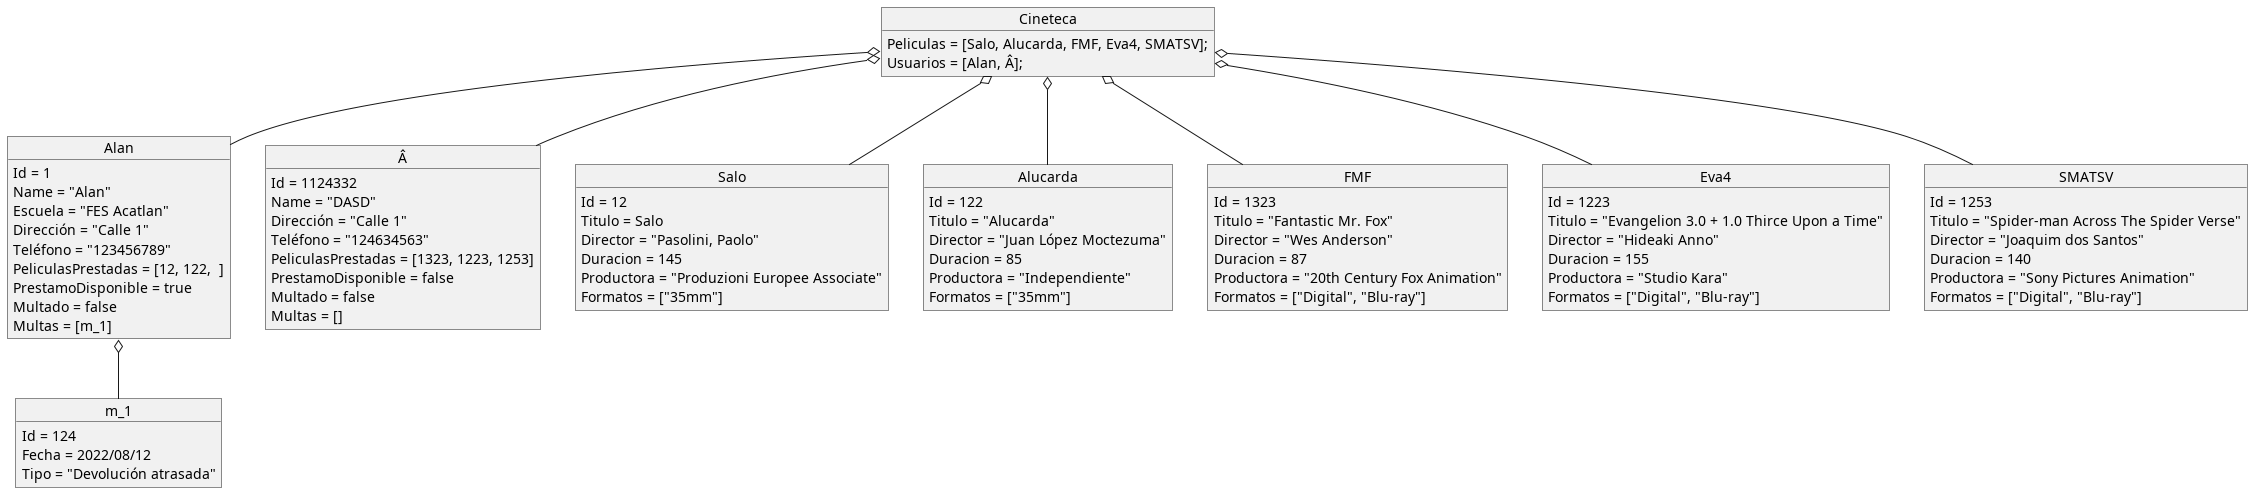

The diagram above was rendered by PlantUML. Its source (embedded in the PNG):
@startuml
object Alan
object Â
object Salo
object Alucarda
object Cineteca
object FMF
object Eva4
object SMATSV
object m_1

Cineteca : Peliculas = [Salo, Alucarda, FMF, Eva4, SMATSV];
Cineteca : Usuarios = [Alan, Â];

Alan : Id = 1
Alan : Name = "Alan"
Alan : Escuela = "FES Acatlan"
Alan : Dirección = "Calle 1"
Alan : Teléfono = "123456789"
Alan : PeliculasPrestadas = [12, 122,  ]
Alan : PrestamoDisponible = true
Alan : Multado = false
Alan : Multas = [m_1]

Â : Id = 1124332
Â : Name = "DASD"
Â : Dirección = "Calle 1"
Â : Teléfono = "124634563"
Â : PeliculasPrestadas = [1323, 1223, 1253]
Â : PrestamoDisponible = false
Â : Multado = false
Â : Multas = []

Salo : Id = 12
Salo : Titulo = Salo
Salo : Director = "Pasolini, Paolo"
Salo : Duracion = 145
Salo : Productora = "Produzioni Europee Associate"
Salo : Formatos = ["35mm"]

Alucarda : Id = 122
Alucarda : Titulo = "Alucarda"
Alucarda : Director = "Juan López Moctezuma"
Alucarda : Duracion = 85
Alucarda : Productora = "Independiente"
Alucarda : Formatos = ["35mm"]

FMF : Id = 1323
FMF : Titulo = "Fantastic Mr. Fox"
FMF : Director = "Wes Anderson"
FMF : Duracion = 87
FMF : Productora = "20th Century Fox Animation"
FMF : Formatos = ["Digital", "Blu-ray"]

Eva4 : Id = 1223
Eva4 : Titulo = "Evangelion 3.0 + 1.0 Thirce Upon a Time"
Eva4 : Director = "Hideaki Anno"
Eva4 : Duracion = 155
Eva4 : Productora = "Studio Kara"
Eva4 : Formatos = ["Digital", "Blu-ray"]

SMATSV : Id = 1253
SMATSV : Titulo = "Spider-man Across The Spider Verse"
SMATSV : Director = "Joaquim dos Santos"
SMATSV : Duracion = 140
SMATSV : Productora = "Sony Pictures Animation"
SMATSV : Formatos = ["Digital", "Blu-ray"]

m_1 : Id = 124
m_1 : Fecha = 2022/08/12
m_1 : Tipo = "Devolución atrasada"

Cineteca o-- Alucarda
Cineteca o-- Salo
Cineteca o-- FMF
Cineteca o-- Eva4
Cineteca o-- SMATSV
Cineteca o-- Alan
Cineteca o-- Â
Alan o-- m_1
@enduml